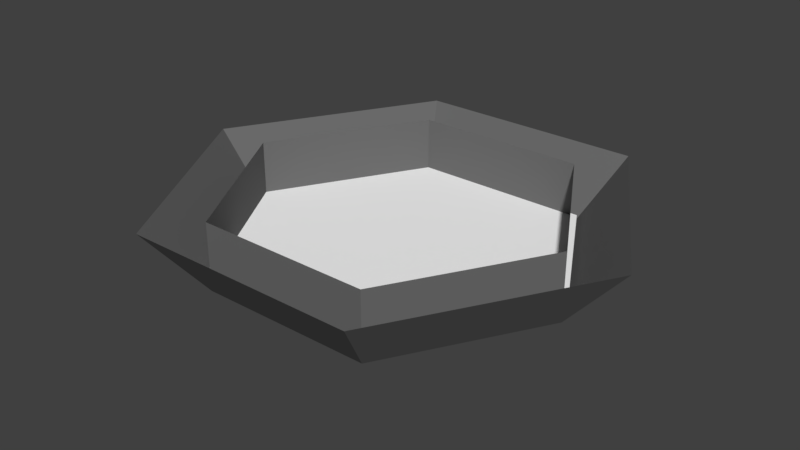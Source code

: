 # Source: lamp.blend  (saved by Blender 2.79.0; exported with 4.5.12 LTS)
import bpy
from mathutils import Matrix  # noqa: F401  (used for matrix-valued properties, if any)

bpy.ops.wm.read_factory_settings(use_empty=True)
scene = bpy.context.scene
scene.name = 'Scene'

# ---- collections
col_collection_1 = bpy.data.collections.new('Collection 1'); scene.collection.children.link(col_collection_1)

# ---- materials (node trees are filled in below, after node groups)
mat_metal = bpy.data.materials.new('metal')
mat_metal.alpha_threshold = 0.0
mat_metal.use_transparent_shadow = False
mat_metal.diffuse_color = (0.1473, 0.1473, 0.1473, 1.0)
mat_metal.roughness = 0.5
mat_light = bpy.data.materials.new('light')
mat_light.alpha_threshold = 0.0
mat_light.use_transparent_shadow = False
mat_light.diffuse_color = (1.0, 1.0, 1.0, 1.0)
mat_light.roughness = 0.5

# ---- material node trees

# ---- world
world_world = bpy.data.worlds.new('World'); scene.world = world_world
world_world.color = (0.05088, 0.05088, 0.05088)
world_world.use_sun_shadow = False
world_world.sun_shadow_jitter_overblur = 0.0
world_world.cycles.sampling_method = 'MANUAL'

# ---- meshes
me_torus = bpy.data.meshes.new('Torus')
me_torus.from_pydata([(1.2, 0.0, 0.1693), (0.9, 0.0, 0.1732), (0.9, 0.0, -0.1732), (0.6, 1.039, 0.1693), (0.45, 0.7794, 0.1732), (0.45, 0.7794, -0.1732), (-0.6, 1.039, 0.1693), (-0.45, 0.7794, 0.1732), (-0.45, 0.7794, -0.1732), (-1.2, 1.049e-07, 0.1693), (-0.9, 7.868e-08, 0.1732), (-0.9, 7.868e-08, -0.1732), (-0.6, -1.039, 0.1693), (-0.45, -0.7794, 0.1732), (-0.45, -0.7794, -0.1732), (0.6, -1.039, 0.1693), (0.45, -0.7794, 0.1732), (0.45, -0.7794, -0.1732), (-0.4762, -0.7972, -0.1027), (0.4762, -0.7972, -0.1027), (-0.4762, 0.7972, -0.1027), (0.4762, 0.7972, -0.1027), (-0.9224, 0.0, -0.1027), (0.0, -0.7972, -0.1027), (0.9224, 0.0, -0.1027), (0.0, 0.7972, -0.1027), (0.0, 0.0, -0.1027)], [], [(1, 4, 5, 2), (2, 5, 3, 0), (4, 7, 8, 5), (5, 8, 6, 3), (7, 10, 11, 8), (8, 11, 9, 6), (10, 13, 14, 11), (11, 14, 12, 9), (13, 16, 17, 14), (14, 17, 15, 12), (16, 1, 2, 17), (17, 2, 0, 15), (26, 25, 21, 24), (22, 20, 25, 26), (18, 22, 26, 23), (23, 26, 24, 19)])
me_torus.polygons.foreach_set('material_index', [0, 0, 0, 0, 0, 0, 0, 0, 0, 0, 0, 0, 1, 1, 1, 1])
_uv = me_torus.uv_layers.new(name='UVMap')
_uv.uv.foreach_set('vector', [0.8993, 1.0, 0.8993, 0.875, 1.0, 0.875, 1.0, 1.0, 0.7685, 0.2887, 0.8993, 0.5052, 0.8557, 0.5774, 0.6813, 0.2887, 0.8993, 0.875, 0.8993, 0.625, 1.0, 0.625, 1.0, 0.875, 0.09955, 0.5541, 0.09955, 0.8041, 4.331e-08, 0.8458, 0.0, 0.5124, 0.8993, 0.625, 0.8993, 0.5, 1.0, 0.5, 1.0, 0.625, 0.6813, 0.07217, 0.5506, 0.2887, 0.4634, 0.2887, 0.6377, 0.0, 0.8993, 0.5, 0.8993, 0.375, 1.0, 0.375, 1.0, 0.5, 0.5506, 0.2887, 0.6813, 0.5052, 0.6377, 0.5774, 0.4634, 0.2887, 0.8993, 0.375, 0.8993, 0.125, 1.0, 0.125, 1.0, 0.375, 0.1991, 0.5541, 0.1991, 0.8041, 0.09955, 0.8458, 0.09955, 0.5124, 0.8993, 0.125, 0.8993, 0.0, 1.0, 0.0, 1.0, 0.125, 0.8993, 0.07217, 0.7685, 0.2887, 0.6813, 0.2887, 0.8557, 0.0, 0.2317, 0.2562, 1.732e-08, 0.2562, 0.0, 0.124, 0.2317, 0.0, 0.2317, 0.5124, 3.465e-08, 0.3885, 1.732e-08, 0.2562, 0.2317, 0.2562, 0.4634, 0.3885, 0.2317, 0.5124, 0.2317, 0.2562, 0.4634, 0.2562, 0.4634, 0.2562, 0.2317, 0.2562, 0.2317, 0.0, 0.4634, 0.124])
me_torus.materials.append(mat_metal)
me_torus.materials.append(mat_light)
me_torus.use_remesh_preserve_volume = False
me_torus.use_remesh_preserve_attributes = False
me_torus.use_mirror_vertex_groups = False
me_torus.update()

# ---- objects
ob_torus = bpy.data.objects.new('Torus', me_torus)

# ---- transforms, parenting, visibility, modifiers, constraints
ob_torus.location = (0.0, 0.0, 0.0)
ob_torus.lineart.crease_threshold = 0.0

# ---- collection membership
col_collection_1.objects.link(ob_torus)

# ---- scene / render settings (as saved in the file)
scene.frame_start = 1; scene.frame_end = 250; scene.frame_set(1)
scene.render.engine = 'BLENDER_EEVEE_NEXT'
scene.render.resolution_percentage = 50
scene.render.dither_intensity = 0.0
scene.cycles.use_denoising = False
scene.cycles.samples = 128
scene.cycles.sampling_pattern = 'TABULATED_SOBOL'
scene.cycles.use_adaptive_sampling = False
scene.cycles.use_light_tree = False
scene.cycles.blur_glossy = 0.0
scene.cycles.sample_clamp_indirect = 0.0
scene.view_settings.view_transform = 'Standard'
bpy.context.view_layer.update()

# ---- added for rendering (the .blend has no active camera and no usable light): camera, sun
cam_auto = bpy.data.cameras.new('AutoCamera')
cam_auto.lens = 50.0
cam_auto.sensor_width = 36.0
cam_auto.clip_end = 1000.0
ob_auto_camera = bpy.data.objects.new('AutoCamera', cam_auto)
scene.collection.objects.link(ob_auto_camera)
ob_auto_camera.location = (2.95493, -3.54592, 2.36394)
ob_auto_camera.rotation_euler = (1.09748, -7.21219e-08, 0.694738)
scene.camera = ob_auto_camera
light_auto_sun = bpy.data.lights.new('AutoSun', 'SUN')
light_auto_sun.energy = 3.0
light_auto_sun.angle = 0.0523599
ob_auto_sun = bpy.data.objects.new('AutoSun', light_auto_sun)
scene.collection.objects.link(ob_auto_sun)
ob_auto_sun.rotation_euler = (0.872665, 0.174533, 0.523599)
bpy.context.view_layer.update()
